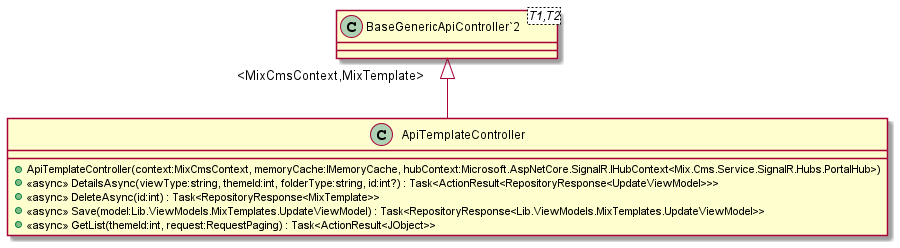

The diagram above was rendered by PlantUML. Its source (embedded in the PNG):
@startuml
class ApiTemplateController {
    + ApiTemplateController(context:MixCmsContext, memoryCache:IMemoryCache, hubContext:Microsoft.AspNetCore.SignalR.IHubContext<Mix.Cms.Service.SignalR.Hubs.PortalHub>)
    + <<async>> DetailsAsync(viewType:string, themeId:int, folderType:string, id:int?) : Task<ActionResult<RepositoryResponse<UpdateViewModel>>>
    + <<async>> DeleteAsync(id:int) : Task<RepositoryResponse<MixTemplate>>
    + <<async>> Save(model:Lib.ViewModels.MixTemplates.UpdateViewModel) : Task<RepositoryResponse<Lib.ViewModels.MixTemplates.UpdateViewModel>>
    + <<async>> GetList(themeId:int, request:RequestPaging) : Task<ActionResult<JObject>>
}
class "BaseGenericApiController`2"<T1,T2> {
}
"BaseGenericApiController`2" "<MixCmsContext,MixTemplate>" <|-- ApiTemplateController
@enduml